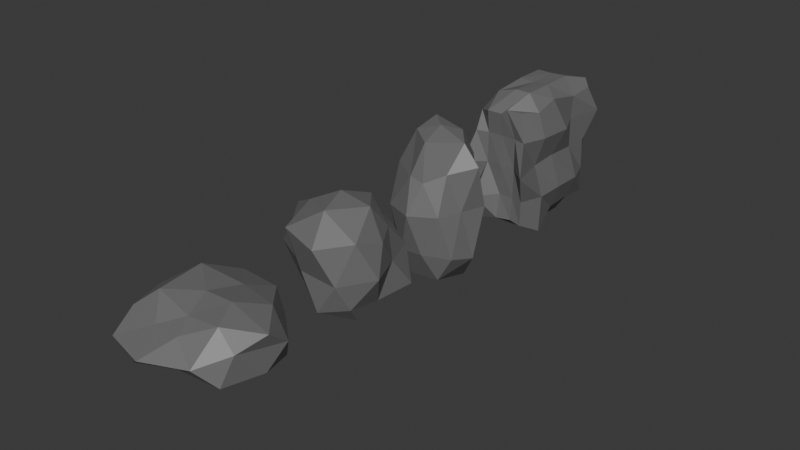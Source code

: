 # Source: Rocks.blend  (saved by Blender 5.0.118; exported with 4.5.12 LTS)
import bpy
from mathutils import Matrix  # noqa: F401  (used for matrix-valued properties, if any)

bpy.ops.wm.read_factory_settings(use_empty=True)
scene = bpy.context.scene
scene.name = 'Scene'

# ---- collections
col_collection = bpy.data.collections.new('Collection'); scene.collection.children.link(col_collection)

# ---- materials (node trees are filled in below, after node groups)
mat_rock = bpy.data.materials.new('Rock')

# ---- material node trees
mat_rock.use_nodes = True; mat_rock.node_tree.nodes.clear()
_N = mat_rock.node_tree.nodes; _L = mat_rock.node_tree.links
n0 = _N.new('ShaderNodeBsdfPrincipled'); n0.name = 'Principled BSDF'; n0.location = (-200, 100)
n0.inputs[0].default_value = (0.1601, 0.1601, 0.1601, 1.0)
n1 = _N.new('ShaderNodeOutputMaterial'); n1.name = 'Material Output'; n1.location = (200, 100)
_L.new(n0.outputs[0], n1.inputs[0])
n1.is_active_output = True

# ---- world
world_world = bpy.data.worlds.new('World'); scene.world = world_world
world_world.use_nodes = True; world_world.node_tree.nodes.clear()
_N = world_world.node_tree.nodes; _L = world_world.node_tree.links
n0 = _N.new('ShaderNodeOutputWorld'); n0.name = 'World Output'; n0.location = (200, 100)
n1 = _N.new('ShaderNodeBackground'); n1.name = 'Background'; n1.location = (-200, 100)
n1.inputs[0].default_value = (0.05088, 0.05088, 0.05088, 1.0)
_L.new(n1.outputs[0], n0.inputs[0])
n0.is_active_output = True
world_world.color = (0.05088, 0.05088, 0.05088)
world_world.sun_shadow_jitter_overblur = 0.0

# ---- meshes
me_icosphere_001 = bpy.data.meshes.new('Icosphere.001')
me_icosphere_001.from_pydata([(-1.708e-07, 6.327e-10, -1.529), (1.029, -0.894, -0.7594), (-0.306, -0.9416, -0.4951), (-1.298, -0.014, -0.7336), (-0.3836, 1.222, -0.6202), (1.259, 0.9144, -0.7779), (0.4749, -1.462, 0.7684), (-0.9474, -0.6883, 0.5855), (-0.8321, 0.6045, 0.5143), (0.3568, 1.098, 0.5773), (1.273, -0.08645, 0.6593), (1.52e-07, 5.537e-10, 1.514), (-0.2175, -0.6693, -1.139), (0.8848, -0.5377, -1.221), (0.4256, -1.31, -0.8512), (1.147, -0.1194, -0.8007), (0.6995, 0.594, -1.14), (-0.8478, -2.165e-09, -1.372), (-0.8072, -0.5865, -0.6166), (-0.2731, 0.8404, -1.43), (-1.122, 0.8153, -0.8572), (0.4481, 1.078, -0.8605), (1.505, -0.4889, -4.149e-08), (1.15, 0.3736, 4.654e-08), (-0.1629, -1.17, -0.06492), (0.898, -1.23, -0.08688), (-1.419, -0.4609, 1.942e-08), (-0.6316, -0.8693, 6.733e-08), (-0.7343, 1.011, 3.167e-08), (-1.542, 0.501, 4.855e-08), (0.8696, 1.197, 1.318e-08), (0.0, 1.675, -1.413e-09), (1.19, -0.8645, 0.909), (-0.5424, -1.22, 0.8965), (-1.34, 0.0, 0.828), (-0.3209, 0.9875, 0.6418), (0.9174, 0.5105, 0.7308), (0.2698, -0.8305, 1.413), (0.8517, 1.684e-09, 1.378), (-0.6036, -0.3643, 1.244), (-0.596, 0.6138, 0.9653), (0.2396, 0.7373, 1.254)], [], [(0, 13, 12), (1, 13, 15), (0, 12, 17), (0, 17, 19), (0, 19, 16), (1, 15, 22), (2, 14, 24), (3, 18, 26), (4, 20, 28), (5, 21, 30), (1, 22, 25), (2, 24, 27), (3, 26, 29), (4, 28, 31), (5, 30, 23), (6, 32, 37), (7, 33, 39), (8, 34, 40), (9, 35, 41), (10, 36, 38), (38, 41, 11), (38, 36, 41), (36, 9, 41), (41, 40, 11), (41, 35, 40), (35, 8, 40), (40, 39, 11), (40, 34, 39), (34, 7, 39), (39, 37, 11), (39, 33, 37), (33, 6, 37), (37, 38, 11), (37, 32, 38), (32, 10, 38), (23, 36, 10), (23, 30, 36), (30, 9, 36), (31, 35, 9), (31, 28, 35), (28, 8, 35), (29, 34, 8), (29, 26, 34), (26, 7, 34), (27, 33, 7), (27, 24, 33), (24, 6, 33), (25, 32, 6), (25, 22, 32), (22, 10, 32), (30, 31, 9), (30, 21, 31), (21, 4, 31), (28, 29, 8), (28, 20, 29), (20, 3, 29), (26, 27, 7), (26, 18, 27), (18, 2, 27), (24, 25, 6), (24, 14, 25), (14, 1, 25), (22, 23, 10), (22, 15, 23), (15, 5, 23), (16, 21, 5), (16, 19, 21), (19, 4, 21), (19, 20, 4), (19, 17, 20), (17, 3, 20), (17, 18, 3), (17, 12, 18), (12, 2, 18), (15, 16, 5), (15, 13, 16), (13, 0, 16), (12, 14, 2), (12, 13, 14), (13, 1, 14)])
_uv = me_icosphere_001.uv_layers.new(name='UVMap')
_uv.uv.foreach_set('vector', [0.1818, 0.0, 0.2273, 0.07873, 0.1364, 0.07873, 0.2727, 0.1575, 0.3182, 0.07873, 0.3636, 0.1575, 0.9091, 0.0, 0.9545, 0.07873, 0.8636, 0.07873, 0.7273, 0.0, 0.7727, 0.07873, 0.6818, 0.07873, 0.5455, 0.0, 0.5909, 0.07873, 0.5, 0.07873, 0.2727, 0.1575, 0.3636, 0.1575, 0.3182, 0.2362, 0.09091, 0.1575, 0.1818, 0.1575, 0.1364, 0.2362, 0.8182, 0.1575, 0.9091, 0.1575, 0.8636, 0.2362, 0.6364, 0.1575, 0.7273, 0.1575, 0.6818, 0.2362, 0.4545, 0.1575, 0.5455, 0.1575, 0.5, 0.2362, 0.2727, 0.1575, 0.3182, 0.2362, 0.2273, 0.2362, 0.09091, 0.1575, 0.1364, 0.2362, 0.04546, 0.2362, 0.8182, 0.1575, 0.8636, 0.2362, 0.7727, 0.2362, 0.6364, 0.1575, 0.6818, 0.2362, 0.5909, 0.2362, 0.4545, 0.1575, 0.5, 0.2362, 0.4091, 0.2362, 0.1818, 0.3149, 0.2727, 0.3149, 0.2273, 0.3937, 0.0, 0.3149, 0.09091, 0.3149, 0.04546, 0.3937, 0.7273, 0.3149, 0.8182, 0.3149, 0.7727, 0.3937, 0.5455, 0.3149, 0.6364, 0.3149, 0.5909, 0.3937, 0.3636, 0.3149, 0.4545, 0.3149, 0.4091, 0.3937, 0.4091, 0.3937, 0.5, 0.3937, 0.4545, 0.4724, 0.4091, 0.3937, 0.4545, 0.3149, 0.5, 0.3937, 0.4545, 0.3149, 0.5455, 0.3149, 0.5, 0.3937, 0.5909, 0.3937, 0.6818, 0.3937, 0.6364, 0.4724, 0.5909, 0.3937, 0.6364, 0.3149, 0.6818, 0.3937, 0.6364, 0.3149, 0.7273, 0.3149, 0.6818, 0.3937, 0.7727, 0.3937, 0.8636, 0.3937, 0.8182, 0.4724, 0.7727, 0.3937, 0.8182, 0.3149, 0.8636, 0.3937, 0.8182, 0.3149, 0.9091, 0.3149, 0.8636, 0.3937, 0.04546, 0.3937, 0.1364, 0.3937, 0.09091, 0.4724, 0.04546, 0.3937, 0.09091, 0.3149, 0.1364, 0.3937, 0.09091, 0.3149, 0.1818, 0.3149, 0.1364, 0.3937, 0.2273, 0.3937, 0.3182, 0.3937, 0.2727, 0.4724, 0.2273, 0.3937, 0.2727, 0.3149, 0.3182, 0.3937, 0.2727, 0.3149, 0.3636, 0.3149, 0.3182, 0.3937, 0.4091, 0.2362, 0.4545, 0.3149, 0.3636, 0.3149, 0.4091, 0.2362, 0.5, 0.2362, 0.4545, 0.3149, 0.5, 0.2362, 0.5455, 0.3149, 0.4545, 0.3149, 0.5909, 0.2362, 0.6364, 0.3149, 0.5455, 0.3149, 0.5909, 0.2362, 0.6818, 0.2362, 0.6364, 0.3149, 0.6818, 0.2362, 0.7273, 0.3149, 0.6364, 0.3149, 0.7727, 0.2362, 0.8182, 0.3149, 0.7273, 0.3149, 0.7727, 0.2362, 0.8636, 0.2362, 0.8182, 0.3149, 0.8636, 0.2362, 0.9091, 0.3149, 0.8182, 0.3149, 0.04546, 0.2362, 0.09091, 0.3149, 0.0, 0.3149, 0.04546, 0.2362, 0.1364, 0.2362, 0.09091, 0.3149, 0.1364, 0.2362, 0.1818, 0.3149, 0.09091, 0.3149, 0.2273, 0.2362, 0.2727, 0.3149, 0.1818, 0.3149, 0.2273, 0.2362, 0.3182, 0.2362, 0.2727, 0.3149, 0.3182, 0.2362, 0.3636, 0.3149, 0.2727, 0.3149, 0.5, 0.2362, 0.5909, 0.2362, 0.5455, 0.3149, 0.5, 0.2362, 0.5455, 0.1575, 0.5909, 0.2362, 0.5455, 0.1575, 0.6364, 0.1575, 0.5909, 0.2362, 0.6818, 0.2362, 0.7727, 0.2362, 0.7273, 0.3149, 0.6818, 0.2362, 0.7273, 0.1575, 0.7727, 0.2362, 0.7273, 0.1575, 0.8182, 0.1575, 0.7727, 0.2362, 0.8636, 0.2362, 0.9545, 0.2362, 0.9091, 0.3149, 0.8636, 0.2362, 0.9091, 0.1575, 0.9545, 0.2362, 0.9091, 0.1575, 1.0, 0.1575, 0.9545, 0.2362, 0.1364, 0.2362, 0.2273, 0.2362, 0.1818, 0.3149, 0.1364, 0.2362, 0.1818, 0.1575, 0.2273, 0.2362, 0.1818, 0.1575, 0.2727, 0.1575, 0.2273, 0.2362, 0.3182, 0.2362, 0.4091, 0.2362, 0.3636, 0.3149, 0.3182, 0.2362, 0.3636, 0.1575, 0.4091, 0.2362, 0.3636, 0.1575, 0.4545, 0.1575, 0.4091, 0.2362, 0.5, 0.07873, 0.5455, 0.1575, 0.4545, 0.1575, 0.5, 0.07873, 0.5909, 0.07873, 0.5455, 0.1575, 0.5909, 0.07873, 0.6364, 0.1575, 0.5455, 0.1575, 0.6818, 0.07873, 0.7273, 0.1575, 0.6364, 0.1575, 0.6818, 0.07873, 0.7727, 0.07873, 0.7273, 0.1575, 0.7727, 0.07873, 0.8182, 0.1575, 0.7273, 0.1575, 0.8636, 0.07873, 0.9091, 0.1575, 0.8182, 0.1575, 0.8636, 0.07873, 0.9545, 0.07873, 0.9091, 0.1575, 0.9545, 0.07873, 1.0, 0.1575, 0.9091, 0.1575, 0.3636, 0.1575, 0.4091, 0.07873, 0.4545, 0.1575, 0.3636, 0.1575, 0.3182, 0.07873, 0.4091, 0.07873, 0.3182, 0.07873, 0.3636, 0.0, 0.4091, 0.07873, 0.1364, 0.07873, 0.1818, 0.1575, 0.09091, 0.1575, 0.1364, 0.07873, 0.2273, 0.07873, 0.1818, 0.1575, 0.2273, 0.07873, 0.2727, 0.1575, 0.1818, 0.1575])
me_icosphere_001.materials.append(mat_rock)
me_icosphere_001.update()
me_icosphere_002 = bpy.data.meshes.new('Icosphere.002')
me_icosphere_002.from_pydata([(-0.1539, 0.0258, -2.091), (0.9214, -0.6694, -1.139), (-0.341, -1.05, -1.104), (-1.114, -1.072e-09, -1.114), (-0.3435, 1.057, -1.112), (0.8157, 0.5794, -0.8162), (0.2211, -0.9465, 0.7986), (-0.7995, -0.5808, 0.9882), (-0.873, 0.6342, 1.079), (0.3086, 0.9499, 0.9988), (1.149, 6.402e-10, 1.149), (-9.69e-08, -3.53e-10, 1.949), (-0.284, -0.705, -1.898), (0.5199, -0.6927, -1.828), (0.242, -1.018, -1.088), (1.064, -1.111e-09, -1.315), (0.526, 0.3821, -2.104), (-0.8137, -0.08365, -1.73), (-0.8202, -0.5959, -1.253), (-0.2899, 0.8433, -1.727), (-0.716, 0.5015, -1.032), (0.34, 1.046, -1.36), (0.8852, -0.2876, 5.29e-08), (1.111, 0.3611, -5.934e-08), (-1.364e-09, -1.299, 2.727e-09), (0.6546, -0.901, 2.677e-08), (-0.9402, -0.3055, -2.476e-08), (-0.7374, -1.015, -8.585e-08), (-0.6719, 0.9248, -4.038e-08), (-1.004, 0.4301, -0.1145), (0.5856, 0.8061, -1.681e-08), (0.0, 0.8718, 1.802e-09), (0.5864, -0.4935, 0.9619), (-0.1184, -0.9956, 0.915), (-0.9974, 0.1909, 0.9836), (-0.3053, 0.9395, 1.221), (0.6665, 0.4842, 1.018), (0.1484, -0.7922, 1.785), (0.68, 0.0545, 1.634), (-0.4597, -0.334, 1.839), (-0.4814, 0.4537, 1.961), (0.2686, 0.5266, 1.736)], [], [(0, 13, 12), (1, 13, 15), (0, 12, 17), (0, 17, 19), (0, 19, 16), (1, 15, 22), (2, 14, 24), (3, 18, 26), (4, 20, 28), (5, 21, 30), (1, 22, 25), (2, 24, 27), (3, 26, 29), (4, 28, 31), (5, 30, 23), (6, 32, 37), (7, 33, 39), (8, 34, 40), (9, 35, 41), (10, 36, 38), (38, 41, 11), (38, 36, 41), (36, 9, 41), (41, 40, 11), (41, 35, 40), (35, 8, 40), (40, 39, 11), (40, 34, 39), (34, 7, 39), (39, 37, 11), (39, 33, 37), (33, 6, 37), (37, 38, 11), (37, 32, 38), (32, 10, 38), (23, 36, 10), (23, 30, 36), (30, 9, 36), (31, 35, 9), (31, 28, 35), (28, 8, 35), (29, 34, 8), (29, 26, 34), (26, 7, 34), (27, 33, 7), (27, 24, 33), (24, 6, 33), (25, 32, 6), (25, 22, 32), (22, 10, 32), (30, 31, 9), (30, 21, 31), (21, 4, 31), (28, 29, 8), (28, 20, 29), (20, 3, 29), (26, 27, 7), (26, 18, 27), (18, 2, 27), (24, 25, 6), (24, 14, 25), (14, 1, 25), (22, 23, 10), (22, 15, 23), (15, 5, 23), (16, 21, 5), (16, 19, 21), (19, 4, 21), (19, 20, 4), (19, 17, 20), (17, 3, 20), (17, 18, 3), (17, 12, 18), (12, 2, 18), (15, 16, 5), (15, 13, 16), (13, 0, 16), (12, 14, 2), (12, 13, 14), (13, 1, 14)])
_uv = me_icosphere_002.uv_layers.new(name='UVMap')
_uv.uv.foreach_set('vector', [0.1818, 0.0, 0.2273, 0.07873, 0.1364, 0.07873, 0.2727, 0.1575, 0.3182, 0.07873, 0.3636, 0.1575, 0.9091, 0.0, 0.9545, 0.07873, 0.8636, 0.07873, 0.7273, 0.0, 0.7727, 0.07873, 0.6818, 0.07873, 0.5455, 0.0, 0.5909, 0.07873, 0.5, 0.07873, 0.2727, 0.1575, 0.3636, 0.1575, 0.3182, 0.2362, 0.09091, 0.1575, 0.1818, 0.1575, 0.1364, 0.2362, 0.8182, 0.1575, 0.9091, 0.1575, 0.8636, 0.2362, 0.6364, 0.1575, 0.7273, 0.1575, 0.6818, 0.2362, 0.4545, 0.1575, 0.5455, 0.1575, 0.5, 0.2362, 0.2727, 0.1575, 0.3182, 0.2362, 0.2273, 0.2362, 0.09091, 0.1575, 0.1364, 0.2362, 0.04546, 0.2362, 0.8182, 0.1575, 0.8636, 0.2362, 0.7727, 0.2362, 0.6364, 0.1575, 0.6818, 0.2362, 0.5909, 0.2362, 0.4545, 0.1575, 0.5, 0.2362, 0.4091, 0.2362, 0.1818, 0.3149, 0.2727, 0.3149, 0.2273, 0.3937, 0.0, 0.3149, 0.09091, 0.3149, 0.04546, 0.3937, 0.7273, 0.3149, 0.8182, 0.3149, 0.7727, 0.3937, 0.5455, 0.3149, 0.6364, 0.3149, 0.5909, 0.3937, 0.3636, 0.3149, 0.4545, 0.3149, 0.4091, 0.3937, 0.4091, 0.3937, 0.5, 0.3937, 0.4545, 0.4724, 0.4091, 0.3937, 0.4545, 0.3149, 0.5, 0.3937, 0.4545, 0.3149, 0.5455, 0.3149, 0.5, 0.3937, 0.5909, 0.3937, 0.6818, 0.3937, 0.6364, 0.4724, 0.5909, 0.3937, 0.6364, 0.3149, 0.6818, 0.3937, 0.6364, 0.3149, 0.7273, 0.3149, 0.6818, 0.3937, 0.7727, 0.3937, 0.8636, 0.3937, 0.8182, 0.4724, 0.7727, 0.3937, 0.8182, 0.3149, 0.8636, 0.3937, 0.8182, 0.3149, 0.9091, 0.3149, 0.8636, 0.3937, 0.04546, 0.3937, 0.1364, 0.3937, 0.09091, 0.4724, 0.04546, 0.3937, 0.09091, 0.3149, 0.1364, 0.3937, 0.09091, 0.3149, 0.1818, 0.3149, 0.1364, 0.3937, 0.2273, 0.3937, 0.3182, 0.3937, 0.2727, 0.4724, 0.2273, 0.3937, 0.2727, 0.3149, 0.3182, 0.3937, 0.2727, 0.3149, 0.3636, 0.3149, 0.3182, 0.3937, 0.4091, 0.2362, 0.4545, 0.3149, 0.3636, 0.3149, 0.4091, 0.2362, 0.5, 0.2362, 0.4545, 0.3149, 0.5, 0.2362, 0.5455, 0.3149, 0.4545, 0.3149, 0.5909, 0.2362, 0.6364, 0.3149, 0.5455, 0.3149, 0.5909, 0.2362, 0.6818, 0.2362, 0.6364, 0.3149, 0.6818, 0.2362, 0.7273, 0.3149, 0.6364, 0.3149, 0.7727, 0.2362, 0.8182, 0.3149, 0.7273, 0.3149, 0.7727, 0.2362, 0.8636, 0.2362, 0.8182, 0.3149, 0.8636, 0.2362, 0.9091, 0.3149, 0.8182, 0.3149, 0.04546, 0.2362, 0.09091, 0.3149, 0.0, 0.3149, 0.04546, 0.2362, 0.1364, 0.2362, 0.09091, 0.3149, 0.1364, 0.2362, 0.1818, 0.3149, 0.09091, 0.3149, 0.2273, 0.2362, 0.2727, 0.3149, 0.1818, 0.3149, 0.2273, 0.2362, 0.3182, 0.2362, 0.2727, 0.3149, 0.3182, 0.2362, 0.3636, 0.3149, 0.2727, 0.3149, 0.5, 0.2362, 0.5909, 0.2362, 0.5455, 0.3149, 0.5, 0.2362, 0.5455, 0.1575, 0.5909, 0.2362, 0.5455, 0.1575, 0.6364, 0.1575, 0.5909, 0.2362, 0.6818, 0.2362, 0.7727, 0.2362, 0.7273, 0.3149, 0.6818, 0.2362, 0.7273, 0.1575, 0.7727, 0.2362, 0.7273, 0.1575, 0.8182, 0.1575, 0.7727, 0.2362, 0.8636, 0.2362, 0.9545, 0.2362, 0.9091, 0.3149, 0.8636, 0.2362, 0.9091, 0.1575, 0.9545, 0.2362, 0.9091, 0.1575, 1.0, 0.1575, 0.9545, 0.2362, 0.1364, 0.2362, 0.2273, 0.2362, 0.1818, 0.3149, 0.1364, 0.2362, 0.1818, 0.1575, 0.2273, 0.2362, 0.1818, 0.1575, 0.2727, 0.1575, 0.2273, 0.2362, 0.3182, 0.2362, 0.4091, 0.2362, 0.3636, 0.3149, 0.3182, 0.2362, 0.3636, 0.1575, 0.4091, 0.2362, 0.3636, 0.1575, 0.4545, 0.1575, 0.4091, 0.2362, 0.5, 0.07873, 0.5455, 0.1575, 0.4545, 0.1575, 0.5, 0.07873, 0.5909, 0.07873, 0.5455, 0.1575, 0.5909, 0.07873, 0.6364, 0.1575, 0.5455, 0.1575, 0.6818, 0.07873, 0.7273, 0.1575, 0.6364, 0.1575, 0.6818, 0.07873, 0.7727, 0.07873, 0.7273, 0.1575, 0.7727, 0.07873, 0.8182, 0.1575, 0.7273, 0.1575, 0.8636, 0.07873, 0.9091, 0.1575, 0.8182, 0.1575, 0.8636, 0.07873, 0.9545, 0.07873, 0.9091, 0.1575, 0.9545, 0.07873, 1.0, 0.1575, 0.9091, 0.1575, 0.3636, 0.1575, 0.4091, 0.07873, 0.4545, 0.1575, 0.3636, 0.1575, 0.3182, 0.07873, 0.4091, 0.07873, 0.3182, 0.07873, 0.3636, 0.0, 0.4091, 0.07873, 0.1364, 0.07873, 0.1818, 0.1575, 0.09091, 0.1575, 0.1364, 0.07873, 0.2273, 0.07873, 0.1818, 0.1575, 0.2273, 0.07873, 0.2727, 0.1575, 0.1818, 0.1575])
me_icosphere_002.materials.append(mat_rock)
me_icosphere_002.update()
me_icosphere_003 = bpy.data.meshes.new('Icosphere.003')
me_icosphere_003.from_pydata([(1.535e-07, -5.686e-10, -0.7439), (1.391, -1.011, -0.4299), (-0.5726, -1.532, -0.3856), (-1.554, -0.07322, -0.3975), (-0.5195, 1.599, -0.4203), (1.406, 0.756, -0.5438), (0.3972, -1.105, 0.3892), (-1.219, -0.886, 0.3768), (-1.323, 0.9612, 0.4089), (0.4704, 1.448, 0.3805), (1.735, 9.025e-10, 0.4337), (-1.366e-07, -4.976e-10, 0.7507), (-0.2695, -0.8294, -0.7056), (0.7227, -0.5251, -0.7227), (0.3698, -1.138, -0.3698), (1.609, -1.567e-09, -0.4972), (0.7958, 0.5782, -0.7958), (-0.8372, -0.026, -0.72), (-1.244, -0.9039, -0.4752), (-0.1287, 0.8808, -0.7013), (-1.258, 0.6724, -0.5782), (0.5128, 1.578, -0.5128), (1.492, -0.6851, 0.201), (1.688, 0.5486, -2.091e-08), (-0.06294, -1.794, -0.02144), (0.9979, -1.373, 9.436e-09), (-1.447, -0.4701, -8.727e-09), (-1.115, -1.534, -3.026e-08), (-1.022, 1.407, -1.423e-08), (-1.493, 0.5654, -0.02689), (0.9006, 1.24, -5.923e-09), (-0.3203, 1.528, 6.35e-10), (1.058, -0.6505, 0.6452), (-0.3416, -1.051, 0.3416), (-1.353, -0.0698, 0.4627), (-0.4639, 1.428, 0.4639), (1.137, 0.699, 0.5434), (0.2224, -0.6846, 0.5823), (0.7391, -1.513e-09, 0.7808), (-0.7608, -0.553, 0.7671), (-0.827, 0.6008, 0.827), (0.2496, 0.7683, 0.6536)], [], [(0, 13, 12), (1, 13, 15), (0, 12, 17), (0, 17, 19), (0, 19, 16), (1, 15, 22), (2, 14, 24), (3, 18, 26), (4, 20, 28), (5, 21, 30), (1, 22, 25), (2, 24, 27), (3, 26, 29), (4, 28, 31), (5, 30, 23), (6, 32, 37), (7, 33, 39), (8, 34, 40), (9, 35, 41), (10, 36, 38), (38, 41, 11), (38, 36, 41), (36, 9, 41), (41, 40, 11), (41, 35, 40), (35, 8, 40), (40, 39, 11), (40, 34, 39), (34, 7, 39), (39, 37, 11), (39, 33, 37), (33, 6, 37), (37, 38, 11), (37, 32, 38), (32, 10, 38), (23, 36, 10), (23, 30, 36), (30, 9, 36), (31, 35, 9), (31, 28, 35), (28, 8, 35), (29, 34, 8), (29, 26, 34), (26, 7, 34), (27, 33, 7), (27, 24, 33), (24, 6, 33), (25, 32, 6), (25, 22, 32), (22, 10, 32), (30, 31, 9), (30, 21, 31), (21, 4, 31), (28, 29, 8), (28, 20, 29), (20, 3, 29), (26, 27, 7), (26, 18, 27), (18, 2, 27), (24, 25, 6), (24, 14, 25), (14, 1, 25), (22, 23, 10), (22, 15, 23), (15, 5, 23), (16, 21, 5), (16, 19, 21), (19, 4, 21), (19, 20, 4), (19, 17, 20), (17, 3, 20), (17, 18, 3), (17, 12, 18), (12, 2, 18), (15, 16, 5), (15, 13, 16), (13, 0, 16), (12, 14, 2), (12, 13, 14), (13, 1, 14)])
_uv = me_icosphere_003.uv_layers.new(name='UVMap')
_uv.uv.foreach_set('vector', [0.1818, 0.0, 0.2273, 0.07873, 0.1364, 0.07873, 0.2727, 0.1575, 0.3182, 0.07873, 0.3636, 0.1575, 0.9091, 0.0, 0.9545, 0.07873, 0.8636, 0.07873, 0.7273, 0.0, 0.7727, 0.07873, 0.6818, 0.07873, 0.5455, 0.0, 0.5909, 0.07873, 0.5, 0.07873, 0.2727, 0.1575, 0.3636, 0.1575, 0.3182, 0.2362, 0.09091, 0.1575, 0.1818, 0.1575, 0.1364, 0.2362, 0.8182, 0.1575, 0.9091, 0.1575, 0.8636, 0.2362, 0.6364, 0.1575, 0.7273, 0.1575, 0.6818, 0.2362, 0.4545, 0.1575, 0.5455, 0.1575, 0.5, 0.2362, 0.2727, 0.1575, 0.3182, 0.2362, 0.2273, 0.2362, 0.09091, 0.1575, 0.1364, 0.2362, 0.04546, 0.2362, 0.8182, 0.1575, 0.8636, 0.2362, 0.7727, 0.2362, 0.6364, 0.1575, 0.6818, 0.2362, 0.5909, 0.2362, 0.4545, 0.1575, 0.5, 0.2362, 0.4091, 0.2362, 0.1818, 0.3149, 0.2727, 0.3149, 0.2273, 0.3937, 0.0, 0.3149, 0.09091, 0.3149, 0.04546, 0.3937, 0.7273, 0.3149, 0.8182, 0.3149, 0.7727, 0.3937, 0.5455, 0.3149, 0.6364, 0.3149, 0.5909, 0.3937, 0.3636, 0.3149, 0.4545, 0.3149, 0.4091, 0.3937, 0.4091, 0.3937, 0.5, 0.3937, 0.4545, 0.4724, 0.4091, 0.3937, 0.4545, 0.3149, 0.5, 0.3937, 0.4545, 0.3149, 0.5455, 0.3149, 0.5, 0.3937, 0.5909, 0.3937, 0.6818, 0.3937, 0.6364, 0.4724, 0.5909, 0.3937, 0.6364, 0.3149, 0.6818, 0.3937, 0.6364, 0.3149, 0.7273, 0.3149, 0.6818, 0.3937, 0.7727, 0.3937, 0.8636, 0.3937, 0.8182, 0.4724, 0.7727, 0.3937, 0.8182, 0.3149, 0.8636, 0.3937, 0.8182, 0.3149, 0.9091, 0.3149, 0.8636, 0.3937, 0.04546, 0.3937, 0.1364, 0.3937, 0.09091, 0.4724, 0.04546, 0.3937, 0.09091, 0.3149, 0.1364, 0.3937, 0.09091, 0.3149, 0.1818, 0.3149, 0.1364, 0.3937, 0.2273, 0.3937, 0.3182, 0.3937, 0.2727, 0.4724, 0.2273, 0.3937, 0.2727, 0.3149, 0.3182, 0.3937, 0.2727, 0.3149, 0.3636, 0.3149, 0.3182, 0.3937, 0.4091, 0.2362, 0.4545, 0.3149, 0.3636, 0.3149, 0.4091, 0.2362, 0.5, 0.2362, 0.4545, 0.3149, 0.5, 0.2362, 0.5455, 0.3149, 0.4545, 0.3149, 0.5909, 0.2362, 0.6364, 0.3149, 0.5455, 0.3149, 0.5909, 0.2362, 0.6818, 0.2362, 0.6364, 0.3149, 0.6818, 0.2362, 0.7273, 0.3149, 0.6364, 0.3149, 0.7727, 0.2362, 0.8182, 0.3149, 0.7273, 0.3149, 0.7727, 0.2362, 0.8636, 0.2362, 0.8182, 0.3149, 0.8636, 0.2362, 0.9091, 0.3149, 0.8182, 0.3149, 0.04546, 0.2362, 0.09091, 0.3149, 0.0, 0.3149, 0.04546, 0.2362, 0.1364, 0.2362, 0.09091, 0.3149, 0.1364, 0.2362, 0.1818, 0.3149, 0.09091, 0.3149, 0.2273, 0.2362, 0.2727, 0.3149, 0.1818, 0.3149, 0.2273, 0.2362, 0.3182, 0.2362, 0.2727, 0.3149, 0.3182, 0.2362, 0.3636, 0.3149, 0.2727, 0.3149, 0.5, 0.2362, 0.5909, 0.2362, 0.5455, 0.3149, 0.5, 0.2362, 0.5455, 0.1575, 0.5909, 0.2362, 0.5455, 0.1575, 0.6364, 0.1575, 0.5909, 0.2362, 0.6818, 0.2362, 0.7727, 0.2362, 0.7273, 0.3149, 0.6818, 0.2362, 0.7273, 0.1575, 0.7727, 0.2362, 0.7273, 0.1575, 0.8182, 0.1575, 0.7727, 0.2362, 0.8636, 0.2362, 0.9545, 0.2362, 0.9091, 0.3149, 0.8636, 0.2362, 0.9091, 0.1575, 0.9545, 0.2362, 0.9091, 0.1575, 1.0, 0.1575, 0.9545, 0.2362, 0.1364, 0.2362, 0.2273, 0.2362, 0.1818, 0.3149, 0.1364, 0.2362, 0.1818, 0.1575, 0.2273, 0.2362, 0.1818, 0.1575, 0.2727, 0.1575, 0.2273, 0.2362, 0.3182, 0.2362, 0.4091, 0.2362, 0.3636, 0.3149, 0.3182, 0.2362, 0.3636, 0.1575, 0.4091, 0.2362, 0.3636, 0.1575, 0.4545, 0.1575, 0.4091, 0.2362, 0.5, 0.07873, 0.5455, 0.1575, 0.4545, 0.1575, 0.5, 0.07873, 0.5909, 0.07873, 0.5455, 0.1575, 0.5909, 0.07873, 0.6364, 0.1575, 0.5455, 0.1575, 0.6818, 0.07873, 0.7273, 0.1575, 0.6364, 0.1575, 0.6818, 0.07873, 0.7727, 0.07873, 0.7273, 0.1575, 0.7727, 0.07873, 0.8182, 0.1575, 0.7273, 0.1575, 0.8636, 0.07873, 0.9091, 0.1575, 0.8182, 0.1575, 0.8636, 0.07873, 0.9545, 0.07873, 0.9091, 0.1575, 0.9545, 0.07873, 1.0, 0.1575, 0.9091, 0.1575, 0.3636, 0.1575, 0.4091, 0.07873, 0.4545, 0.1575, 0.3636, 0.1575, 0.3182, 0.07873, 0.4091, 0.07873, 0.3182, 0.07873, 0.3636, 0.0, 0.4091, 0.07873, 0.1364, 0.07873, 0.1818, 0.1575, 0.09091, 0.1575, 0.1364, 0.07873, 0.2273, 0.07873, 0.1818, 0.1575, 0.2273, 0.07873, 0.2727, 0.1575, 0.1818, 0.1575])
me_icosphere_003.materials.append(mat_rock)
me_icosphere_003.update()
me_cube_001 = bpy.data.meshes.new('Cube.001')
me_cube_001.from_pydata([(-0.9268, -1.34, -1.271), (-0.7652, -1.223, 1.329), (-0.7521, 1.504, -1.504), (-0.7004, 1.443, 1.27), (0.7514, -1.503, -1.503), (0.5872, -1.404, 1.601), (0.666, 1.658, -1.613), (0.7619, 1.524, 1.524), (-0.7363, 0.8335, -1.473), (-0.9223, 0.0, -1.845), (-0.9892, -0.8944, -1.446), (-0.7455, -1.491, -0.8335), (-0.9195, -1.839, 0.0), (-0.7449, -1.49, 0.8335), (-0.7392, -0.8335, 1.478), (-0.7322, 0.0, 1.464), (-0.7335, 0.8335, 1.467), (-0.7396, 1.479, 0.8335), (-0.9293, 1.859, 0.0), (-0.7355, 1.471, -0.8335), (0.3128, 1.781, -1.742), (0.1218, 1.877, -1.744), (-0.4252, 1.619, -1.417), (-0.4168, 1.48, 1.48), (0.0, 1.455, 1.455), (0.6283, 1.569, 1.759), (0.9203, 1.841, 0.8335), (0.7319, 1.464, 0.0), (0.7423, 1.485, -0.8335), (0.928, -0.8335, -1.856), (0.7475, 0.0, -1.495), (0.7359, 0.8335, -1.472), (0.7327, 0.8335, 1.465), (0.7275, -0.1382, 1.66), (0.7418, -0.8335, 1.484), (0.7406, -1.481, 0.8335), (0.9221, -1.844, 0.0), (0.7367, -1.473, -0.8335), (-0.6039, -1.617, -1.593), (0.0, -1.496, -1.496), (0.4168, -1.457, -1.457), (0.1757, -1.469, 1.604), (0.0, -1.461, 1.461), (-0.4168, -1.464, 1.464), (0.4168, 0.8335, 1.957), (0.4168, 0.0, 1.939), (0.4168, -0.8335, 1.95), (0.0, 0.8335, 1.947), (0.0, 0.0, 1.922), (0.0, -0.8335, 1.949), (-0.4168, 0.8335, 1.947), (-0.4168, 0.0, 1.949), (-0.5245, -0.8498, 1.798), (-0.4168, 0.8335, -1.944), (-0.5806, -0.2466, -1.897), (-0.498, -0.9017, -1.683), (0.0, 0.8335, -1.916), (0.112, -0.1947, -2.015), (0.0, -0.8335, -1.911), (0.4168, 0.8335, -1.943), (0.4168, 0.0, -1.943), (0.6034, -0.8411, -1.888), (0.4168, -1.394, -0.8335), (0.0, -1.384, -0.8335), (-0.4168, -1.953, -0.8335), (0.4168, -1.393, 0.0), (0.0, -1.414, 0.0), (-0.4168, -1.39, 0.0), (0.4168, -1.399, 0.8335), (0.0, -1.383, 0.8335), (-0.4168, -1.388, 0.8335), (0.9798, 0.8335, -0.8335), (0.9654, 0.0, -0.8335), (0.9654, -0.8335, -0.8335), (0.7004, 0.8335, 0.0), (0.7793, -0.1764, 0.1051), (0.6982, -0.8335, 0.0), (0.6879, 0.8335, 0.8335), (0.9772, 0.1993, 0.7815), (0.9672, -0.8335, 0.8335), (-0.6036, 1.708, -0.6228), (-0.07489, 2.021, -0.9478), (0.4168, 1.965, -0.8335), (-0.4168, 1.915, 0.0), (0.0, 1.959, 0.0), (0.4797, 2.032, 0.1037), (-0.4168, 1.936, 0.8335), (0.08591, 1.808, 0.8622), (0.4168, 1.813, 0.8335), (-0.9746, -0.7607, -0.8018), (-0.959, 0.0, -0.8335), (-0.8761, 0.9541, -0.7227), (-0.7074, -0.8335, 0.0), (-1.085, 0.105, 0.1059), (-0.9282, 0.7568, -0.078), (-0.963, -0.8335, 0.8335), (-0.7049, 0.2562, 1.001), (-0.966, 0.8335, 0.8335)], [], [(97, 16, 3, 17), (88, 25, 7, 26), (79, 34, 5, 35), (70, 43, 1, 13), (61, 29, 4, 40), (52, 14, 1, 43), (34, 46, 41, 5), (46, 49, 42, 41), (49, 52, 43, 42), (7, 25, 44, 32), (32, 44, 45, 33), (33, 45, 46, 34), (25, 24, 47, 44), (44, 47, 48, 45), (45, 48, 49, 46), (24, 23, 50, 47), (47, 50, 51, 48), (48, 51, 52, 49), (23, 3, 16, 50), (50, 16, 15, 51), (51, 15, 14, 52), (10, 55, 38, 0), (55, 58, 39, 38), (58, 61, 40, 39), (2, 22, 53, 8), (8, 53, 54, 9), (9, 54, 55, 10), (22, 21, 56, 53), (53, 56, 57, 54), (54, 57, 58, 55), (21, 20, 59, 56), (56, 59, 60, 57), (57, 60, 61, 58), (20, 6, 31, 59), (59, 31, 30, 60), (60, 30, 29, 61), (38, 64, 11, 0), (64, 67, 12, 11), (67, 70, 13, 12), (4, 37, 62, 40), (40, 62, 63, 39), (39, 63, 64, 38), (37, 36, 65, 62), (62, 65, 66, 63), (63, 66, 67, 64), (36, 35, 68, 65), (65, 68, 69, 66), (66, 69, 70, 67), (35, 5, 41, 68), (68, 41, 42, 69), (69, 42, 43, 70), (29, 73, 37, 4), (73, 76, 36, 37), (76, 79, 35, 36), (6, 28, 71, 31), (31, 71, 72, 30), (30, 72, 73, 29), (28, 27, 74, 71), (71, 74, 75, 72), (72, 75, 76, 73), (27, 26, 77, 74), (74, 77, 78, 75), (75, 78, 79, 76), (26, 7, 32, 77), (77, 32, 33, 78), (78, 33, 34, 79), (20, 82, 28, 6), (82, 85, 27, 28), (85, 88, 26, 27), (2, 19, 80, 22), (22, 80, 81, 21), (21, 81, 82, 20), (19, 18, 83, 80), (80, 83, 84, 81), (81, 84, 85, 82), (18, 17, 86, 83), (83, 86, 87, 84), (84, 87, 88, 85), (17, 3, 23, 86), (86, 23, 24, 87), (87, 24, 25, 88), (8, 91, 19, 2), (91, 94, 18, 19), (94, 97, 17, 18), (0, 11, 89, 10), (10, 89, 90, 9), (9, 90, 91, 8), (11, 12, 92, 89), (89, 92, 93, 90), (90, 93, 94, 91), (12, 13, 95, 92), (92, 95, 96, 93), (93, 96, 97, 94), (13, 1, 14, 95), (95, 14, 15, 96), (96, 15, 16, 97)])
_uv = me_cube_001.uv_layers.new(name='UVMap')
_uv.uv.foreach_set('vector', [0.5625, 0.1875, 0.625, 0.1875, 0.625, 0.25, 0.5625, 0.25, 0.5625, 0.4375, 0.625, 0.4375, 0.625, 0.5, 0.5625, 0.5, 0.5625, 0.6875, 0.625, 0.6875, 0.625, 0.75, 0.5625, 0.75, 0.5625, 0.9375, 0.625, 0.9375, 0.625, 1.0, 0.5625, 1.0, 0.3125, 0.6875, 0.375, 0.6875, 0.375, 0.75, 0.3125, 0.75, 0.8125, 0.6875, 0.875, 0.6875, 0.875, 0.75, 0.8125, 0.75, 0.625, 0.6875, 0.6875, 0.6875, 0.6875, 0.75, 0.625, 0.75, 0.6875, 0.6875, 0.75, 0.6875, 0.75, 0.75, 0.6875, 0.75, 0.75, 0.6875, 0.8125, 0.6875, 0.8125, 0.75, 0.75, 0.75, 0.625, 0.5, 0.6875, 0.5, 0.6875, 0.5625, 0.625, 0.5625, 0.625, 0.5625, 0.6875, 0.5625, 0.6875, 0.625, 0.625, 0.625, 0.625, 0.625, 0.6875, 0.625, 0.6875, 0.6875, 0.625, 0.6875, 0.6875, 0.5, 0.75, 0.5, 0.75, 0.5625, 0.6875, 0.5625, 0.6875, 0.5625, 0.75, 0.5625, 0.75, 0.625, 0.6875, 0.625, 0.6875, 0.625, 0.75, 0.625, 0.75, 0.6875, 0.6875, 0.6875, 0.75, 0.5, 0.8125, 0.5, 0.8125, 0.5625, 0.75, 0.5625, 0.75, 0.5625, 0.8125, 0.5625, 0.8125, 0.625, 0.75, 0.625, 0.75, 0.625, 0.8125, 0.625, 0.8125, 0.6875, 0.75, 0.6875, 0.8125, 0.5, 0.875, 0.5, 0.875, 0.5625, 0.8125, 0.5625, 0.8125, 0.5625, 0.875, 0.5625, 0.875, 0.625, 0.8125, 0.625, 0.8125, 0.625, 0.875, 0.625, 0.875, 0.6875, 0.8125, 0.6875, 0.125, 0.6875, 0.1875, 0.6875, 0.1875, 0.75, 0.125, 0.75, 0.1875, 0.6875, 0.25, 0.6875, 0.25, 0.75, 0.1875, 0.75, 0.25, 0.6875, 0.3125, 0.6875, 0.3125, 0.75, 0.25, 0.75, 0.125, 0.5, 0.1875, 0.5, 0.1875, 0.5625, 0.125, 0.5625, 0.125, 0.5625, 0.1875, 0.5625, 0.1875, 0.625, 0.125, 0.625, 0.125, 0.625, 0.1875, 0.625, 0.1875, 0.6875, 0.125, 0.6875, 0.1875, 0.5, 0.25, 0.5, 0.25, 0.5625, 0.1875, 0.5625, 0.1875, 0.5625, 0.25, 0.5625, 0.25, 0.625, 0.1875, 0.625, 0.1875, 0.625, 0.25, 0.625, 0.25, 0.6875, 0.1875, 0.6875, 0.25, 0.5, 0.3125, 0.5, 0.3125, 0.5625, 0.25, 0.5625, 0.25, 0.5625, 0.3125, 0.5625, 0.3125, 0.625, 0.25, 0.625, 0.25, 0.625, 0.3125, 0.625, 0.3125, 0.6875, 0.25, 0.6875, 0.3125, 0.5, 0.375, 0.5, 0.375, 0.5625, 0.3125, 0.5625, 0.3125, 0.5625, 0.375, 0.5625, 0.375, 0.625, 0.3125, 0.625, 0.3125, 0.625, 0.375, 0.625, 0.375, 0.6875, 0.3125, 0.6875, 0.375, 0.9375, 0.4375, 0.9375, 0.4375, 1.0, 0.375, 1.0, 0.4375, 0.9375, 0.5, 0.9375, 0.5, 1.0, 0.4375, 1.0, 0.5, 0.9375, 0.5625, 0.9375, 0.5625, 1.0, 0.5, 1.0, 0.375, 0.75, 0.4375, 0.75, 0.4375, 0.8125, 0.375, 0.8125, 0.375, 0.8125, 0.4375, 0.8125, 0.4375, 0.875, 0.375, 0.875, 0.375, 0.875, 0.4375, 0.875, 0.4375, 0.9375, 0.375, 0.9375, 0.4375, 0.75, 0.5, 0.75, 0.5, 0.8125, 0.4375, 0.8125, 0.4375, 0.8125, 0.5, 0.8125, 0.5, 0.875, 0.4375, 0.875, 0.4375, 0.875, 0.5, 0.875, 0.5, 0.9375, 0.4375, 0.9375, 0.5, 0.75, 0.5625, 0.75, 0.5625, 0.8125, 0.5, 0.8125, 0.5, 0.8125, 0.5625, 0.8125, 0.5625, 0.875, 0.5, 0.875, 0.5, 0.875, 0.5625, 0.875, 0.5625, 0.9375, 0.5, 0.9375, 0.5625, 0.75, 0.625, 0.75, 0.625, 0.8125, 0.5625, 0.8125, 0.5625, 0.8125, 0.625, 0.8125, 0.625, 0.875, 0.5625, 0.875, 0.5625, 0.875, 0.625, 0.875, 0.625, 0.9375, 0.5625, 0.9375, 0.375, 0.6875, 0.4375, 0.6875, 0.4375, 0.75, 0.375, 0.75, 0.4375, 0.6875, 0.5, 0.6875, 0.5, 0.75, 0.4375, 0.75, 0.5, 0.6875, 0.5625, 0.6875, 0.5625, 0.75, 0.5, 0.75, 0.375, 0.5, 0.4375, 0.5, 0.4375, 0.5625, 0.375, 0.5625, 0.375, 0.5625, 0.4375, 0.5625, 0.4375, 0.625, 0.375, 0.625, 0.375, 0.625, 0.4375, 0.625, 0.4375, 0.6875, 0.375, 0.6875, 0.4375, 0.5, 0.5, 0.5, 0.5, 0.5625, 0.4375, 0.5625, 0.4375, 0.5625, 0.5, 0.5625, 0.5, 0.625, 0.4375, 0.625, 0.4375, 0.625, 0.5, 0.625, 0.5, 0.6875, 0.4375, 0.6875, 0.5, 0.5, 0.5625, 0.5, 0.5625, 0.5625, 0.5, 0.5625, 0.5, 0.5625, 0.5625, 0.5625, 0.5625, 0.625, 0.5, 0.625, 0.5, 0.625, 0.5625, 0.625, 0.5625, 0.6875, 0.5, 0.6875, 0.5625, 0.5, 0.625, 0.5, 0.625, 0.5625, 0.5625, 0.5625, 0.5625, 0.5625, 0.625, 0.5625, 0.625, 0.625, 0.5625, 0.625, 0.5625, 0.625, 0.625, 0.625, 0.625, 0.6875, 0.5625, 0.6875, 0.375, 0.4375, 0.4375, 0.4375, 0.4375, 0.5, 0.375, 0.5, 0.4375, 0.4375, 0.5, 0.4375, 0.5, 0.5, 0.4375, 0.5, 0.5, 0.4375, 0.5625, 0.4375, 0.5625, 0.5, 0.5, 0.5, 0.375, 0.25, 0.4375, 0.25, 0.4375, 0.3125, 0.375, 0.3125, 0.375, 0.3125, 0.4375, 0.3125, 0.4375, 0.375, 0.375, 0.375, 0.375, 0.375, 0.4375, 0.375, 0.4375, 0.4375, 0.375, 0.4375, 0.4375, 0.25, 0.5, 0.25, 0.5, 0.3125, 0.4375, 0.3125, 0.4375, 0.3125, 0.5, 0.3125, 0.5, 0.375, 0.4375, 0.375, 0.4375, 0.375, 0.5, 0.375, 0.5, 0.4375, 0.4375, 0.4375, 0.5, 0.25, 0.5625, 0.25, 0.5625, 0.3125, 0.5, 0.3125, 0.5, 0.3125, 0.5625, 0.3125, 0.5625, 0.375, 0.5, 0.375, 0.5, 0.375, 0.5625, 0.375, 0.5625, 0.4375, 0.5, 0.4375, 0.5625, 0.25, 0.625, 0.25, 0.625, 0.3125, 0.5625, 0.3125, 0.5625, 0.3125, 0.625, 0.3125, 0.625, 0.375, 0.5625, 0.375, 0.5625, 0.375, 0.625, 0.375, 0.625, 0.4375, 0.5625, 0.4375, 0.375, 0.1875, 0.4375, 0.1875, 0.4375, 0.25, 0.375, 0.25, 0.4375, 0.1875, 0.5, 0.1875, 0.5, 0.25, 0.4375, 0.25, 0.5, 0.1875, 0.5625, 0.1875, 0.5625, 0.25, 0.5, 0.25, 0.375, 0.0, 0.4375, 0.0, 0.4375, 0.0625, 0.375, 0.0625, 0.375, 0.0625, 0.4375, 0.0625, 0.4375, 0.125, 0.375, 0.125, 0.375, 0.125, 0.4375, 0.125, 0.4375, 0.1875, 0.375, 0.1875, 0.4375, 0.0, 0.5, 0.0, 0.5, 0.0625, 0.4375, 0.0625, 0.4375, 0.0625, 0.5, 0.0625, 0.5, 0.125, 0.4375, 0.125, 0.4375, 0.125, 0.5, 0.125, 0.5, 0.1875, 0.4375, 0.1875, 0.5, 0.0, 0.5625, 0.0, 0.5625, 0.0625, 0.5, 0.0625, 0.5, 0.0625, 0.5625, 0.0625, 0.5625, 0.125, 0.5, 0.125, 0.5, 0.125, 0.5625, 0.125, 0.5625, 0.1875, 0.5, 0.1875, 0.5625, 0.0, 0.625, 0.0, 0.625, 0.0625, 0.5625, 0.0625, 0.5625, 0.0625, 0.625, 0.0625, 0.625, 0.125, 0.5625, 0.125, 0.5625, 0.125, 0.625, 0.125, 0.625, 0.1875, 0.5625, 0.1875])
me_cube_001.materials.append(mat_rock)
me_cube_001.update()

# ---- objects
ob_rock3 = bpy.data.objects.new('Rock3', me_icosphere_001)
ob_rock2 = bpy.data.objects.new('Rock2', me_icosphere_002)
ob_rock4 = bpy.data.objects.new('Rock4', me_icosphere_003)
ob_rock1 = bpy.data.objects.new('Rock1', me_cube_001)

# ---- transforms, parenting, visibility, modifiers, constraints
ob_rock3.location = (0.0, 10.16, 0.0)
ob_rock2.location = (0.0, 13.7, 0.0)
ob_rock4.location = (0.0, 6.204, 0.0)
ob_rock1.location = (0.0, 17.7, 0.0)

# ---- collection membership
col_collection.objects.link(ob_rock3)
col_collection.objects.link(ob_rock2)
col_collection.objects.link(ob_rock4)
col_collection.objects.link(ob_rock1)

# ---- scene / render settings (as saved in the file)
scene.frame_start = 1; scene.frame_end = 250; scene.frame_set(1)
scene.render.engine = 'BLENDER_EEVEE_NEXT'
scene.render.bake_bias = 0.0
scene.render.bake_samples = 0
scene.cycles.sampling_pattern = 'TABULATED_SOBOL'
scene.eevee.use_volume_custom_range = False
bpy.context.view_layer.update()

# ---- added for rendering (the .blend has no active camera and no usable light): camera, sun
cam_auto = bpy.data.cameras.new('AutoCamera')
cam_auto.lens = 50.0
cam_auto.sensor_width = 36.0
cam_auto.clip_end = 1000.0
ob_auto_camera = bpy.data.objects.new('AutoCamera', cam_auto)
scene.collection.objects.link(ob_auto_camera)
ob_auto_camera.location = (15.0677, -5.90299, 11.9106)
ob_auto_camera.rotation_euler = (1.09748, -7.21219e-08, 0.694738)
scene.camera = ob_auto_camera
light_auto_sun = bpy.data.lights.new('AutoSun', 'SUN')
light_auto_sun.energy = 3.0
light_auto_sun.angle = 0.0523599
ob_auto_sun = bpy.data.objects.new('AutoSun', light_auto_sun)
scene.collection.objects.link(ob_auto_sun)
ob_auto_sun.rotation_euler = (0.872665, 0.174533, 0.523599)
bpy.context.view_layer.update()
